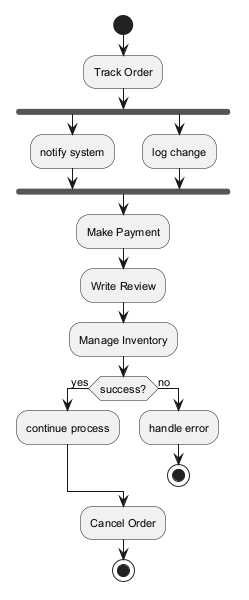

The diagram above was rendered by PlantUML. Its source (embedded in the PNG):
@startuml
skinparam defaultFontSize 11
start
:Track Order;
fork
:notify system;
fork again
:log change;
end fork
:Make Payment;
:Write Review;
:Manage Inventory;
if (success?) then (yes)
:continue process;
else (no)
:handle error;
stop
endif
:Cancel Order;
stop
@enduml